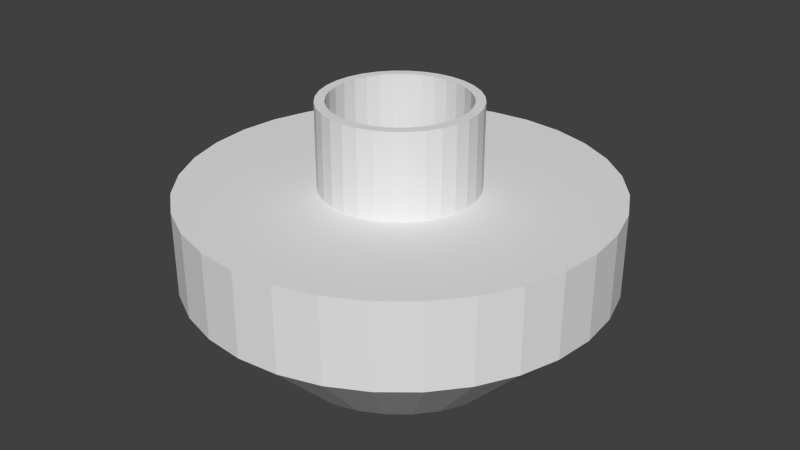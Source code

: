 # Source: xtreme-truing-adaptor.blend  (saved by Blender 2.72.0; exported with 4.5.12 LTS)
import bpy
from mathutils import Matrix  # noqa: F401  (used for matrix-valued properties, if any)

bpy.ops.wm.read_factory_settings(use_empty=True)
scene = bpy.context.scene
scene.name = 'Scene'

# ---- collections
col_collection_1 = bpy.data.collections.new('Collection 1'); scene.collection.children.link(col_collection_1)

# ---- world
world_world = bpy.data.worlds.new('World'); scene.world = world_world
world_world.color = (0.05088, 0.05088, 0.05088)
world_world.use_sun_shadow = False
world_world.sun_shadow_jitter_overblur = 0.0
world_world.cycles.sampling_method = 'MANUAL'
world_world.cycles.sample_map_resolution = 256

# ---- meshes
me_cylinder_004 = bpy.data.meshes.new('Cylinder.004')
me_cylinder_004.from_pydata([(-7.546e-06, 180.0, -100.0), (-1.448e-05, 300.0, 100.0), (58.53, 294.2, 100.0), (35.12, 176.5, -100.0), (166.3, 68.88, -100.0), (176.5, 35.12, -100.0), (180.0, -9.716e-06, -100.0), (176.5, -35.12, -100.0), (166.3, -68.88, -100.0), (149.7, -100.0, -100.0), (127.3, -127.3, -100.0), (100.0, -149.7, -100.0), (68.88, -166.3, -100.0), (35.12, -176.5, -100.0), (-6.62e-05, -180.0, -100.0), (-35.12, -176.5, -100.0), (-68.88, -166.3, -100.0), (-100.0, -149.7, -100.0), (-127.3, -127.3, -100.0), (-149.7, -100.0, -100.0), (-166.3, -68.88, -100.0), (-176.5, -35.12, -100.0), (-180.0, 0.0001505, -100.0), (-96.3, 9.096e-05, -100.0), (-94.45, -18.79, -100.0), (-88.97, -36.85, -100.0), (-80.07, -53.5, -100.0), (-68.09, -68.09, -100.0), (-53.5, -80.07, -100.0), (-36.85, -88.97, -100.0), (-18.79, -94.45, -100.0), (-3.206e-05, -96.3, -100.0), (18.79, -94.45, -100.0), (36.85, -88.97, -100.0), (53.5, -80.07, -100.0), (68.09, -68.09, -100.0), (80.07, -53.5, -100.0), (88.97, -36.85, -100.0), (94.45, -18.79, -100.0), (96.3, 5.247e-06, -100.0), (68.88, 166.3, -100.0), (100.0, 149.7, -100.0), (127.3, 127.3, -100.0), (149.7, 100.0, -100.0), (94.45, 18.79, -100.0), (88.97, 36.85, -100.0), (80.07, 53.5, -100.0), (68.09, 68.09, -100.0), (53.5, 80.07, -100.0), (36.85, 88.97, -100.0), (18.79, 94.45, -100.0), (-6.822e-07, 96.3, -100.0), (-18.79, 94.45, -100.0), (-36.85, 88.97, -100.0), (-53.5, 80.07, -100.0), (-68.09, 68.09, -100.0), (-80.07, 53.5, -100.0), (-88.97, 36.85, -100.0), (-94.45, 18.79, -100.0), (-176.5, 35.12, -100.0), (-166.3, 68.88, -100.0), (-149.7, 100.0, -100.0), (-127.3, 127.3, -100.0), (-100.0, 149.7, -100.0), (-68.88, 166.3, -100.0), (-35.12, 176.5, -100.0), (-58.53, 294.2, 100.0), (-114.8, 277.2, 100.0), (-166.7, 249.4, 100.0), (-212.1, 212.1, 100.0), (-249.4, 166.7, 100.0), (-277.2, 114.8, 100.0), (-294.2, 58.53, 100.0), (-300.0, 0.0002281, 100.0), (-294.2, -58.53, 100.0), (-277.2, -114.8, 100.0), (-249.4, -166.7, 100.0), (-212.1, -212.1, 100.0), (-166.7, -249.4, 100.0), (-114.8, -277.2, 100.0), (-58.53, -294.2, 100.0), (-0.0001122, -300.0, 100.0), (-3.206e-05, -96.3, 100.0), (-18.79, -94.45, 100.0), (-36.85, -88.97, 100.0), (-53.5, -80.07, 100.0), (-68.09, -68.09, 100.0), (-80.07, -53.5, 100.0), (-88.97, -36.85, 100.0), (-94.45, -18.79, 100.0), (-96.3, 9.096e-05, 100.0), (-94.45, 18.79, 100.0), (-88.97, 36.85, 100.0), (-80.07, 53.5, 100.0), (-68.09, 68.09, 100.0), (-53.5, 80.07, 100.0), (-36.85, 88.97, 100.0), (-18.79, 94.45, 100.0), (-6.822e-07, 96.3, 100.0), (18.79, 94.45, 100.0), (36.85, 88.97, 100.0), (53.5, 80.07, 100.0), (68.09, 68.09, 100.0), (80.07, 53.5, 100.0), (88.97, 36.85, 100.0), (94.45, 18.79, 100.0), (96.3, 5.247e-06, 100.0), (94.45, -18.79, 100.0), (88.97, -36.85, 100.0), (80.07, -53.5, 100.0), (68.09, -68.09, 100.0), (53.5, -80.07, 100.0), (36.85, -88.97, 100.0), (18.79, -94.45, 100.0), (58.53, -294.2, 100.0), (114.8, -277.2, 100.0), (166.7, -249.4, 100.0), (212.1, -212.1, 100.0), (249.4, -166.7, 100.0), (277.2, -114.8, 100.0), (294.2, -58.53, 100.0), (300.0, -3.892e-05, 100.0), (294.2, 58.53, 100.0), (277.2, 114.8, 100.0), (249.4, 166.7, 100.0), (212.1, 212.1, 100.0), (166.7, 249.4, 100.0), (114.8, 277.2, 100.0), (-9.656e-07, 110.0, 100.0), (-9.656e-07, 110.0, 200.0), (21.46, 107.9, 200.0), (21.46, 107.9, 100.0), (101.6, 42.1, 100.0), (107.9, 21.46, 100.0), (110.0, 5.289e-06, 100.0), (107.9, -21.46, 100.0), (101.6, -42.1, 100.0), (91.46, -61.11, 100.0), (77.78, -77.78, 100.0), (61.11, -91.46, 100.0), (42.1, -101.6, 100.0), (21.46, -107.9, 100.0), (-3.681e-05, -110.0, 100.0), (-21.46, -107.9, 100.0), (-42.1, -101.6, 100.0), (-61.11, -91.46, 100.0), (-77.78, -77.78, 100.0), (-91.46, -61.11, 100.0), (-101.6, -42.1, 100.0), (-107.9, -21.46, 100.0), (-110.0, 0.0001032, 100.0), (-96.3, 9.096e-05, 100.0), (-94.45, -18.79, 100.0), (-88.97, -36.85, 100.0), (-80.07, -53.5, 100.0), (-68.09, -68.09, 100.0), (-53.5, -80.07, 100.0), (-36.85, -88.97, 100.0), (-18.79, -94.45, 100.0), (-3.206e-05, -96.3, 100.0), (18.79, -94.45, 100.0), (36.85, -88.97, 100.0), (53.5, -80.07, 100.0), (68.09, -68.09, 100.0), (80.07, -53.5, 100.0), (88.97, -36.85, 100.0), (94.45, -18.79, 100.0), (96.3, 5.247e-06, 100.0), (42.1, 101.6, 100.0), (61.11, 91.46, 100.0), (77.78, 77.78, 100.0), (91.46, 61.11, 100.0), (94.45, 18.79, 100.0), (88.97, 36.85, 100.0), (80.07, 53.5, 100.0), (68.09, 68.09, 100.0), (53.5, 80.07, 100.0), (36.85, 88.97, 100.0), (18.79, 94.45, 100.0), (-6.822e-07, 96.3, 100.0), (-18.79, 94.45, 100.0), (-36.85, 88.97, 100.0), (-53.5, 80.07, 100.0), (-68.09, 68.09, 100.0), (-80.07, 53.5, 100.0), (-88.97, 36.85, 100.0), (-94.45, 18.79, 100.0), (-107.9, 21.46, 100.0), (-101.6, 42.1, 100.0), (-91.46, 61.11, 100.0), (-77.78, 77.78, 100.0), (-61.11, 91.46, 100.0), (-42.1, 101.6, 100.0), (-21.46, 107.9, 100.0), (-21.46, 107.9, 200.0), (-42.1, 101.6, 200.0), (-61.11, 91.46, 200.0), (-77.78, 77.78, 200.0), (-91.46, 61.11, 200.0), (-101.6, 42.1, 200.0), (-107.9, 21.46, 200.0), (-110.0, 0.0001032, 200.0), (-107.9, -21.46, 200.0), (-101.6, -42.1, 200.0), (-91.46, -61.11, 200.0), (-77.78, -77.78, 200.0), (-61.11, -91.46, 200.0), (-42.1, -101.6, 200.0), (-21.46, -107.9, 200.0), (-3.681e-05, -110.0, 200.0), (-3.206e-05, -96.3, 200.0), (-18.79, -94.45, 200.0), (-36.85, -88.97, 200.0), (-53.5, -80.07, 200.0), (-68.09, -68.09, 200.0), (-80.07, -53.5, 200.0), (-88.97, -36.85, 200.0), (-94.45, -18.79, 200.0), (-96.3, 9.096e-05, 200.0), (-94.45, 18.79, 200.0), (-88.97, 36.85, 200.0), (-80.07, 53.5, 200.0), (-68.09, 68.09, 200.0), (-53.5, 80.07, 200.0), (-36.85, 88.97, 200.0), (-18.79, 94.45, 200.0), (-6.822e-07, 96.3, 200.0), (18.79, 94.45, 200.0), (36.85, 88.97, 200.0), (53.5, 80.07, 200.0), (68.09, 68.09, 200.0), (80.07, 53.5, 200.0), (88.97, 36.85, 200.0), (94.45, 18.79, 200.0), (96.3, 5.247e-06, 200.0), (94.45, -18.79, 200.0), (88.97, -36.85, 200.0), (80.07, -53.5, 200.0), (68.09, -68.09, 200.0), (53.5, -80.07, 200.0), (36.85, -88.97, 200.0), (18.79, -94.45, 200.0), (21.46, -107.9, 200.0), (42.1, -101.6, 200.0), (61.11, -91.46, 200.0), (77.78, -77.78, 200.0), (91.46, -61.11, 200.0), (101.6, -42.1, 200.0), (107.9, -21.46, 200.0), (110.0, 5.289e-06, 200.0), (107.9, 21.46, 200.0), (101.6, 42.1, 200.0), (91.46, 61.11, 200.0), (77.78, 77.78, 200.0), (61.11, 91.46, 200.0), (42.1, 101.6, 200.0), (171.4, 52.0, -100.0), (178.3, 17.56, -100.0), (178.3, -17.56, -100.0), (171.4, -52.0, -100.0), (138.5, -113.6, -100.0), (113.6, -138.5, -100.0), (84.44, -158.0, -100.0), (52.0, -171.4, -100.0), (17.56, -178.3, -100.0), (-17.56, -178.3, -100.0), (-52.0, -171.4, -100.0), (-84.44, -158.0, -100.0), (-113.6, -138.5, -100.0), (-138.5, -113.6, -100.0), (-158.0, -84.44, -100.0), (-171.4, -52.0, -100.0), (-178.3, -17.56, -100.0), (17.56, 178.3, -100.0), (84.44, 158.0, -100.0), (113.6, 138.5, -100.0), (138.5, 113.6, -100.0), (158.0, 84.44, -100.0), (-178.3, 17.56, -100.0), (-171.4, 52.0, -100.0), (-158.0, 84.44, -100.0), (-138.5, 113.6, -100.0), (-113.6, 138.5, -100.0), (-84.44, 158.0, -100.0), (-52.0, 171.4, -100.0), (-17.56, 178.3, -100.0), (-58.53, 294.2, 0.0), (-1.448e-05, 300.0, 0.0), (-29.26, 297.1, 100.0), (-86.67, 285.7, 100.0), (-140.7, 263.3, 100.0), (-189.4, 230.8, 100.0), (-230.8, 189.4, 100.0), (-263.3, 140.7, 100.0), (-285.7, 86.67, 100.0), (-297.1, 29.26, 100.0), (-297.1, -29.26, 100.0), (-285.7, -86.67, 100.0), (-263.3, -140.7, 100.0), (-230.8, -189.4, 100.0), (-189.4, -230.8, 100.0), (-86.67, -285.7, 100.0), (-29.26, -297.1, 100.0), (29.26, 297.1, 100.0), (29.26, -297.1, 100.0), (86.67, -285.7, 100.0), (140.7, -263.3, 100.0), (189.4, -230.8, 100.0), (230.8, -189.4, 100.0), (263.3, -140.7, 100.0), (285.7, -86.67, 100.0), (297.1, -29.26, 100.0), (297.1, 29.26, 100.0), (285.7, 86.67, 100.0), (263.3, 140.7, 100.0), (58.53, 294.2, 0.0), (86.67, 285.7, 100.0), (52.0, 171.4, -100.0), (114.8, 277.2, 0.0), (140.7, 263.3, 100.0), (166.7, 249.4, 0.0), (189.4, 230.8, 100.0), (212.1, 212.1, 0.0), (230.8, 189.4, 100.0), (249.4, 166.7, 0.0), (277.2, 114.8, 0.0), (294.2, 58.53, 0.0), (300.0, -3.892e-05, 0.0), (294.2, -58.53, 0.0), (277.2, -114.8, 0.0), (158.0, -84.44, -100.0), (249.4, -166.7, 0.0), (212.1, -212.1, 0.0), (166.7, -249.4, 0.0), (114.8, -277.2, 0.0), (58.53, -294.2, 0.0), (-0.0001122, -300.0, 0.0), (-58.53, -294.2, 0.0), (-114.8, -277.2, 0.0), (-140.7, -263.3, 100.0), (-166.7, -249.4, 0.0), (-212.1, -212.1, 0.0), (-249.4, -166.7, 0.0), (-277.2, -114.8, 0.0), (-294.2, -58.53, 0.0), (-300.0, 0.0002281, 0.0), (-294.2, 58.53, 0.0), (-277.2, 114.8, 0.0), (-249.4, 166.7, 0.0), (-212.1, 212.1, 0.0), (-166.7, 249.4, 0.0), (-114.8, 277.2, 0.0), (29.26, 297.1, 0.0), (-29.26, 297.1, 0.0), (86.67, 285.7, 0.0), (140.7, 263.3, 0.0), (189.4, 230.8, 0.0), (230.8, 189.4, 0.0), (263.3, 140.7, 0.0), (285.7, 86.67, 0.0), (297.1, 29.26, 0.0), (297.1, -29.26, 0.0), (285.7, -86.67, 0.0), (263.3, -140.7, 0.0), (230.8, -189.4, 0.0), (189.4, -230.8, 0.0), (140.7, -263.3, 0.0), (86.67, -285.7, 0.0), (29.26, -297.1, 0.0), (-29.26, -297.1, 0.0), (-86.67, -285.7, 0.0), (-140.7, -263.3, 0.0), (-189.4, -230.8, 0.0), (-230.8, -189.4, 0.0), (-263.3, -140.7, 0.0), (-285.7, -86.67, 0.0), (-297.1, -29.26, 0.0), (-297.1, 29.26, 0.0), (-285.7, 86.67, 0.0), (-263.3, 140.7, 0.0), (-230.8, 189.4, 0.0), (-189.4, 230.8, 0.0), (-140.7, 263.3, 0.0), (-86.67, 285.7, 0.0)], [], [(352, 303, 2, 315), (4, 256, 5, 257, 6, 258, 7, 259, 8, 330, 9, 260, 10, 261, 11, 262, 12, 263, 13, 264, 14, 265, 15, 266, 16, 267, 17, 268, 18, 269, 19, 270, 20, 271, 21, 272, 22, 23, 24, 25, 26, 27, 28, 29, 30, 31, 32, 33, 34, 35, 36, 37, 38, 39), (0, 273, 3, 317, 40, 274, 41, 275, 42, 276, 43, 277, 4, 39, 44, 45, 46, 47, 48, 49, 50, 51, 52, 53, 54, 55, 56, 57, 58, 23, 22, 278, 59, 279, 60, 280, 61, 281, 62, 282, 63, 283, 64, 284, 65, 285), (353, 288, 1, 287), (1, 288, 66, 289, 67, 290, 68, 291, 69, 292, 70, 293, 71, 294, 72, 295, 73, 296, 74, 297, 75, 298, 76, 299, 77, 300, 78, 339, 79, 301, 80, 302, 81, 82, 83, 84, 85, 86, 87, 88, 89, 90, 91, 92, 93, 94, 95, 96, 97, 98, 2, 303), (2, 98, 99, 100, 101, 102, 103, 104, 105, 106, 107, 108, 109, 110, 111, 112, 113, 82, 81, 304, 114, 305, 115, 306, 116, 307, 117, 308, 118, 309, 119, 310, 120, 311, 121, 312, 122, 313, 123, 314, 124, 323, 125, 321, 126, 319, 127, 316), (354, 316, 127, 318), (355, 319, 126, 320), (356, 321, 125, 322), (357, 323, 124, 324), (358, 314, 123, 325), (359, 313, 122, 326), (360, 312, 121, 327), (361, 311, 120, 328), (362, 310, 119, 329), (363, 309, 118, 331), (364, 308, 117, 332), (365, 307, 116, 333), (366, 306, 115, 334), (367, 305, 114, 335), (368, 304, 81, 336), (369, 302, 80, 337), (370, 301, 79, 338), (371, 339, 78, 340), (372, 300, 77, 341), (373, 299, 76, 342), (374, 298, 75, 343), (375, 297, 74, 344), (376, 296, 73, 345), (377, 295, 72, 346), (378, 294, 71, 347), (379, 293, 70, 348), (380, 292, 69, 349), (381, 291, 68, 350), (382, 290, 67, 351), (383, 289, 66, 286), (51, 50, 99, 98), (52, 51, 98, 97), (50, 49, 100, 99), (53, 52, 97, 96), (49, 48, 101, 100), (54, 53, 96, 95), (48, 47, 102, 101), (55, 54, 95, 94), (47, 46, 103, 102), (56, 55, 94, 93), (46, 45, 104, 103), (57, 56, 93, 92), (45, 44, 105, 104), (58, 57, 92, 91), (44, 39, 106, 105), (23, 58, 91, 90), (39, 38, 107, 106), (24, 23, 90, 89), (38, 37, 108, 107), (25, 24, 89, 88), (37, 36, 109, 108), (26, 25, 88, 87), (36, 35, 110, 109), (27, 26, 87, 86), (35, 34, 111, 110), (28, 27, 86, 85), (34, 33, 112, 111), (29, 28, 85, 84), (33, 32, 113, 112), (30, 29, 84, 83), (32, 31, 82, 113), (31, 30, 83, 82), (128, 129, 130, 131), (132, 133, 134, 135, 136, 137, 138, 139, 140, 141, 142, 143, 144, 145, 146, 147, 148, 149, 150, 151, 152, 153, 154, 155, 156, 157, 158, 159, 160, 161, 162, 163, 164, 165, 166, 167), (128, 131, 168, 169, 170, 171, 132, 167, 172, 173, 174, 175, 176, 177, 178, 179, 180, 181, 182, 183, 184, 185, 186, 151, 150, 187, 188, 189, 190, 191, 192, 193), (193, 194, 129, 128), (129, 194, 195, 196, 197, 198, 199, 200, 201, 202, 203, 204, 205, 206, 207, 208, 209, 210, 211, 212, 213, 214, 215, 216, 217, 218, 219, 220, 221, 222, 223, 224, 225, 226, 130), (130, 226, 227, 228, 229, 230, 231, 232, 233, 234, 235, 236, 237, 238, 239, 240, 241, 210, 209, 242, 243, 244, 245, 246, 247, 248, 249, 250, 251, 252, 253, 254, 255), (131, 130, 255, 168), (168, 255, 254, 169), (169, 254, 253, 170), (170, 253, 252, 171), (171, 252, 251, 132), (132, 251, 250, 133), (133, 250, 249, 134), (134, 249, 248, 135), (135, 248, 247, 136), (136, 247, 246, 137), (137, 246, 245, 138), (138, 245, 244, 139), (139, 244, 243, 140), (140, 243, 242, 141), (141, 242, 209, 142), (142, 209, 208, 143), (143, 208, 207, 144), (144, 207, 206, 145), (145, 206, 205, 146), (146, 205, 204, 147), (147, 204, 203, 148), (148, 203, 202, 149), (149, 202, 201, 150), (150, 201, 200, 187), (187, 200, 199, 188), (188, 199, 198, 189), (189, 198, 197, 190), (190, 197, 196, 191), (191, 196, 195, 192), (192, 195, 194, 193), (179, 178, 227, 226), (180, 179, 226, 225), (178, 177, 228, 227), (181, 180, 225, 224), (177, 176, 229, 228), (182, 181, 224, 223), (176, 175, 230, 229), (183, 182, 223, 222), (175, 174, 231, 230), (184, 183, 222, 221), (174, 173, 232, 231), (185, 184, 221, 220), (173, 172, 233, 232), (186, 185, 220, 219), (172, 167, 234, 233), (151, 186, 219, 218), (167, 166, 235, 234), (152, 151, 218, 217), (166, 165, 236, 235), (153, 152, 217, 216), (165, 164, 237, 236), (154, 153, 216, 215), (164, 163, 238, 237), (155, 154, 215, 214), (163, 162, 239, 238), (156, 155, 214, 213), (162, 161, 240, 239), (157, 156, 213, 212), (161, 160, 241, 240), (158, 157, 212, 211), (160, 159, 210, 241), (159, 158, 211, 210), (273, 352, 315, 3), (0, 287, 352, 273), (287, 1, 303, 352), (285, 353, 287, 0), (65, 286, 353, 285), (286, 66, 288, 353), (317, 354, 318, 40), (3, 315, 354, 317), (315, 2, 316, 354), (274, 355, 320, 41), (40, 318, 355, 274), (318, 127, 319, 355), (275, 356, 322, 42), (41, 320, 356, 275), (320, 126, 321, 356), (276, 357, 324, 43), (42, 322, 357, 276), (322, 125, 323, 357), (277, 358, 325, 4), (43, 324, 358, 277), (324, 124, 314, 358), (256, 359, 326, 5), (4, 325, 359, 256), (325, 123, 313, 359), (257, 360, 327, 6), (5, 326, 360, 257), (326, 122, 312, 360), (258, 361, 328, 7), (6, 327, 361, 258), (327, 121, 311, 361), (259, 362, 329, 8), (7, 328, 362, 259), (328, 120, 310, 362), (330, 363, 331, 9), (8, 329, 363, 330), (329, 119, 309, 363), (260, 364, 332, 10), (9, 331, 364, 260), (331, 118, 308, 364), (261, 365, 333, 11), (10, 332, 365, 261), (332, 117, 307, 365), (262, 366, 334, 12), (11, 333, 366, 262), (333, 116, 306, 366), (263, 367, 335, 13), (12, 334, 367, 263), (334, 115, 305, 367), (264, 368, 336, 14), (13, 335, 368, 264), (335, 114, 304, 368), (265, 369, 337, 15), (14, 336, 369, 265), (336, 81, 302, 369), (266, 370, 338, 16), (15, 337, 370, 266), (337, 80, 301, 370), (267, 371, 340, 17), (16, 338, 371, 267), (338, 79, 339, 371), (268, 372, 341, 18), (17, 340, 372, 268), (340, 78, 300, 372), (269, 373, 342, 19), (18, 341, 373, 269), (341, 77, 299, 373), (270, 374, 343, 20), (19, 342, 374, 270), (342, 76, 298, 374), (271, 375, 344, 21), (20, 343, 375, 271), (343, 75, 297, 375), (272, 376, 345, 22), (21, 344, 376, 272), (344, 74, 296, 376), (278, 377, 346, 59), (22, 345, 377, 278), (345, 73, 295, 377), (279, 378, 347, 60), (59, 346, 378, 279), (346, 72, 294, 378), (280, 379, 348, 61), (60, 347, 379, 280), (347, 71, 293, 379), (281, 380, 349, 62), (61, 348, 380, 281), (348, 70, 292, 380), (282, 381, 350, 63), (62, 349, 381, 282), (349, 69, 291, 381), (283, 382, 351, 64), (63, 350, 382, 283), (350, 68, 290, 382), (284, 383, 286, 65), (64, 351, 383, 284), (351, 67, 289, 383)])
me_cylinder_004.use_remesh_preserve_volume = False
me_cylinder_004.use_remesh_preserve_attributes = False
me_cylinder_004.use_mirror_vertex_groups = False
me_cylinder_004.update()

# ---- objects
ob_cylinder_000 = bpy.data.objects.new('Cylinder.000', me_cylinder_004)

# ---- transforms, parenting, visibility, modifiers, constraints
ob_cylinder_000.location = (0.0, 0.0, -17.96)
ob_cylinder_000.scale = (0.1, 0.1, 0.12)
ob_cylinder_000.lineart.crease_threshold = 0.0

# ---- collection membership
col_collection_1.objects.link(ob_cylinder_000)

# ---- scene / render settings (as saved in the file)
scene.frame_start = 1; scene.frame_end = 250; scene.frame_set(1)
scene.render.engine = 'BLENDER_EEVEE_NEXT'
scene.render.resolution_percentage = 50
scene.render.dither_intensity = 0.0
scene.cycles.use_denoising = False
scene.cycles.samples = 10
scene.cycles.sampling_pattern = 'TABULATED_SOBOL'
scene.cycles.light_sampling_threshold = 0.0
scene.cycles.use_adaptive_sampling = False
scene.cycles.use_light_tree = False
scene.cycles.blur_glossy = 0.0
scene.cycles.pixel_filter_type = 'GAUSSIAN'
scene.cycles.sample_clamp_indirect = 0.0
scene.view_settings.view_transform = 'Standard'
scene.unit_settings.scale_length = 0.001
bpy.context.view_layer.update()

# ---- added for rendering (the .blend has no active camera and no usable light): camera, sun
cam_auto = bpy.data.cameras.new('AutoCamera')
cam_auto.lens = 50.0
cam_auto.sensor_width = 36.0
cam_auto.clip_end = 1496.73
ob_auto_camera = bpy.data.objects.new('AutoCamera', cam_auto)
scene.collection.objects.link(ob_auto_camera)
ob_auto_camera.location = (85.2843, -102.341, 56.2693)
ob_auto_camera.rotation_euler = (1.09748, -7.21219e-08, 0.694738)
scene.camera = ob_auto_camera
light_auto_sun = bpy.data.lights.new('AutoSun', 'SUN')
light_auto_sun.energy = 3.0
light_auto_sun.angle = 0.0523599
ob_auto_sun = bpy.data.objects.new('AutoSun', light_auto_sun)
scene.collection.objects.link(ob_auto_sun)
ob_auto_sun.rotation_euler = (0.872665, 0.174533, 0.523599)
bpy.context.view_layer.update()
